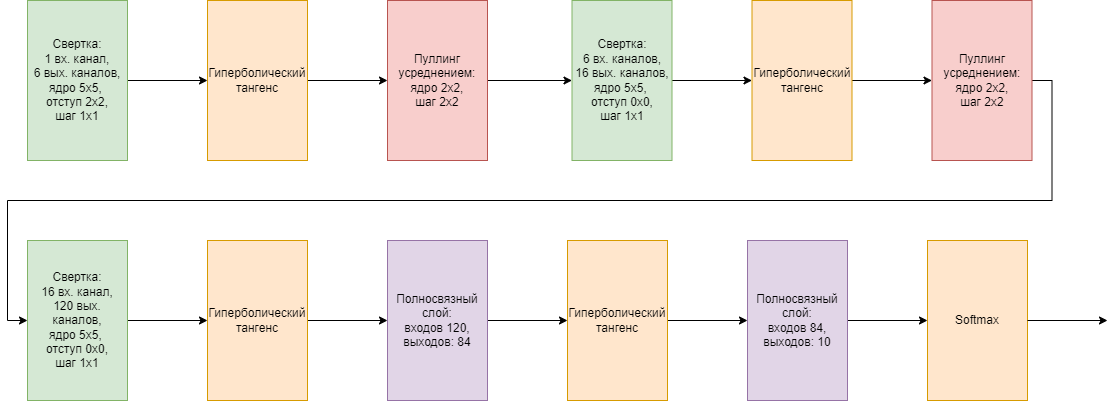

The diagram above was exported from draw.io. Its source (the exported page's mxGraphModel, read from the mxfile embedded in the PNG):
<mxGraphModel dx="528" dy="895" grid="1" gridSize="10" guides="1" tooltips="1" connect="1" arrows="1" fold="1" page="1" pageScale="1" pageWidth="1169" pageHeight="827" math="0" shadow="0">
  <root>
    <mxCell id="0" />
    <mxCell id="1" parent="0" />
    <mxCell id="8pAMGFTQ-A7czJRD4P4M-3" value="" style="edgeStyle=orthogonalEdgeStyle;rounded=0;orthogonalLoop=1;jettySize=auto;html=1;" parent="1" source="8pAMGFTQ-A7czJRD4P4M-1" edge="1">
      <mxGeometry relative="1" as="geometry">
        <mxPoint x="220" y="120" as="targetPoint" />
      </mxGeometry>
    </mxCell>
    <mxCell id="8pAMGFTQ-A7czJRD4P4M-1" value="Свертка:&lt;br&gt;1 вх. канал,&lt;br&gt;6 вых. каналов,&lt;br&gt;ядро 5х5, &lt;br&gt;отступ 2х2,&lt;br&gt;шаг 1х1" style="rounded=0;whiteSpace=wrap;html=1;fillColor=#d5e8d4;strokeColor=#82b366;" parent="1" vertex="1">
      <mxGeometry x="40" y="40" width="100" height="160" as="geometry" />
    </mxCell>
    <mxCell id="8pAMGFTQ-A7czJRD4P4M-6" style="edgeStyle=orthogonalEdgeStyle;rounded=0;orthogonalLoop=1;jettySize=auto;html=1;exitX=1;exitY=0.5;exitDx=0;exitDy=0;entryX=0;entryY=0.5;entryDx=0;entryDy=0;" parent="1" source="8pAMGFTQ-A7czJRD4P4M-4" target="8pAMGFTQ-A7czJRD4P4M-5" edge="1">
      <mxGeometry relative="1" as="geometry" />
    </mxCell>
    <mxCell id="8pAMGFTQ-A7czJRD4P4M-4" value="Гиперболический&lt;br&gt;тангенс" style="rounded=0;whiteSpace=wrap;html=1;fillColor=#ffe6cc;strokeColor=#d79b00;" parent="1" vertex="1">
      <mxGeometry x="220" y="40" width="100" height="160" as="geometry" />
    </mxCell>
    <mxCell id="8pAMGFTQ-A7czJRD4P4M-12" style="edgeStyle=orthogonalEdgeStyle;rounded=0;orthogonalLoop=1;jettySize=auto;html=1;exitX=1;exitY=0.5;exitDx=0;exitDy=0;entryX=0;entryY=0.5;entryDx=0;entryDy=0;" parent="1" source="8pAMGFTQ-A7czJRD4P4M-5" target="8pAMGFTQ-A7czJRD4P4M-8" edge="1">
      <mxGeometry relative="1" as="geometry" />
    </mxCell>
    <mxCell id="8pAMGFTQ-A7czJRD4P4M-5" value="Пуллинг усреднением:&lt;br&gt;ядро 2х2,&lt;br&gt;шаг 2х2" style="rounded=0;whiteSpace=wrap;html=1;fillColor=#f8cecc;strokeColor=#b85450;" parent="1" vertex="1">
      <mxGeometry x="400" y="40" width="100" height="160" as="geometry" />
    </mxCell>
    <mxCell id="8pAMGFTQ-A7czJRD4P4M-7" value="" style="edgeStyle=orthogonalEdgeStyle;rounded=0;orthogonalLoop=1;jettySize=auto;html=1;" parent="1" source="8pAMGFTQ-A7czJRD4P4M-8" edge="1">
      <mxGeometry relative="1" as="geometry">
        <mxPoint x="764.5" y="120" as="targetPoint" />
      </mxGeometry>
    </mxCell>
    <mxCell id="8pAMGFTQ-A7czJRD4P4M-8" value="Свертка:&lt;br&gt;6 вх. каналов,&lt;br&gt;16 вых. каналов,&lt;br&gt;ядро 5х5, &lt;br&gt;отступ 0х0,&lt;br&gt;шаг 1х1" style="rounded=0;whiteSpace=wrap;html=1;fillColor=#d5e8d4;strokeColor=#82b366;" parent="1" vertex="1">
      <mxGeometry x="584.5" y="40" width="100" height="160" as="geometry" />
    </mxCell>
    <mxCell id="8pAMGFTQ-A7czJRD4P4M-9" style="edgeStyle=orthogonalEdgeStyle;rounded=0;orthogonalLoop=1;jettySize=auto;html=1;exitX=1;exitY=0.5;exitDx=0;exitDy=0;entryX=0;entryY=0.5;entryDx=0;entryDy=0;" parent="1" source="8pAMGFTQ-A7czJRD4P4M-10" target="8pAMGFTQ-A7czJRD4P4M-11" edge="1">
      <mxGeometry relative="1" as="geometry" />
    </mxCell>
    <mxCell id="8pAMGFTQ-A7czJRD4P4M-10" value="Гиперболический&lt;br&gt;тангенс" style="rounded=0;whiteSpace=wrap;html=1;fillColor=#ffe6cc;strokeColor=#d79b00;" parent="1" vertex="1">
      <mxGeometry x="764.5" y="40" width="100" height="160" as="geometry" />
    </mxCell>
    <mxCell id="8pAMGFTQ-A7czJRD4P4M-30" style="edgeStyle=orthogonalEdgeStyle;rounded=0;orthogonalLoop=1;jettySize=auto;html=1;exitX=1;exitY=0.5;exitDx=0;exitDy=0;entryX=0;entryY=0.5;entryDx=0;entryDy=0;" parent="1" source="8pAMGFTQ-A7czJRD4P4M-11" target="8pAMGFTQ-A7czJRD4P4M-14" edge="1">
      <mxGeometry relative="1" as="geometry" />
    </mxCell>
    <mxCell id="8pAMGFTQ-A7czJRD4P4M-11" value="Пуллинг усреднением:&lt;br&gt;ядро 2х2,&lt;br&gt;шаг 2х2" style="rounded=0;whiteSpace=wrap;html=1;fillColor=#f8cecc;strokeColor=#b85450;" parent="1" vertex="1">
      <mxGeometry x="944.5" y="40" width="100" height="160" as="geometry" />
    </mxCell>
    <mxCell id="8pAMGFTQ-A7czJRD4P4M-13" value="" style="edgeStyle=orthogonalEdgeStyle;rounded=0;orthogonalLoop=1;jettySize=auto;html=1;" parent="1" source="8pAMGFTQ-A7czJRD4P4M-14" edge="1">
      <mxGeometry relative="1" as="geometry">
        <mxPoint x="220" y="360" as="targetPoint" />
      </mxGeometry>
    </mxCell>
    <mxCell id="8pAMGFTQ-A7czJRD4P4M-14" value="Свертка:&lt;br&gt;16 вх. канал,&lt;br&gt;120 вых. каналов,&lt;br&gt;ядро 5х5, &lt;br&gt;отступ 0х0,&lt;br&gt;шаг 1х1" style="rounded=0;whiteSpace=wrap;html=1;fillColor=#d5e8d4;strokeColor=#82b366;" parent="1" vertex="1">
      <mxGeometry x="40" y="280" width="100" height="160" as="geometry" />
    </mxCell>
    <mxCell id="8pAMGFTQ-A7czJRD4P4M-15" style="edgeStyle=orthogonalEdgeStyle;rounded=0;orthogonalLoop=1;jettySize=auto;html=1;exitX=1;exitY=0.5;exitDx=0;exitDy=0;entryX=0;entryY=0.5;entryDx=0;entryDy=0;" parent="1" source="8pAMGFTQ-A7czJRD4P4M-16" target="8pAMGFTQ-A7czJRD4P4M-22" edge="1">
      <mxGeometry relative="1" as="geometry">
        <mxPoint x="400" y="359.9999999999998" as="targetPoint" />
      </mxGeometry>
    </mxCell>
    <mxCell id="8pAMGFTQ-A7czJRD4P4M-16" value="Гиперболический&lt;br&gt;тангенс" style="rounded=0;whiteSpace=wrap;html=1;fillColor=#ffe6cc;strokeColor=#d79b00;" parent="1" vertex="1">
      <mxGeometry x="220" y="280" width="100" height="160" as="geometry" />
    </mxCell>
    <mxCell id="8pAMGFTQ-A7czJRD4P4M-24" value="" style="edgeStyle=orthogonalEdgeStyle;rounded=0;orthogonalLoop=1;jettySize=auto;html=1;" parent="1" source="8pAMGFTQ-A7czJRD4P4M-22" target="8pAMGFTQ-A7czJRD4P4M-23" edge="1">
      <mxGeometry relative="1" as="geometry" />
    </mxCell>
    <mxCell id="8pAMGFTQ-A7czJRD4P4M-22" value="Полносвязный слой:&lt;br&gt;входов 120,&lt;br&gt;выходов: 84" style="rounded=0;whiteSpace=wrap;html=1;fillColor=#e1d5e7;strokeColor=#9673a6;" parent="1" vertex="1">
      <mxGeometry x="400" y="280" width="100" height="160" as="geometry" />
    </mxCell>
    <mxCell id="8pAMGFTQ-A7czJRD4P4M-26" value="" style="edgeStyle=orthogonalEdgeStyle;rounded=0;orthogonalLoop=1;jettySize=auto;html=1;" parent="1" source="8pAMGFTQ-A7czJRD4P4M-23" target="8pAMGFTQ-A7czJRD4P4M-25" edge="1">
      <mxGeometry relative="1" as="geometry" />
    </mxCell>
    <mxCell id="8pAMGFTQ-A7czJRD4P4M-23" value="Гиперболический тангенс" style="rounded=0;whiteSpace=wrap;html=1;fillColor=#ffe6cc;strokeColor=#d79b00;" parent="1" vertex="1">
      <mxGeometry x="580" y="280" width="100" height="160" as="geometry" />
    </mxCell>
    <mxCell id="8pAMGFTQ-A7czJRD4P4M-28" value="" style="edgeStyle=orthogonalEdgeStyle;rounded=0;orthogonalLoop=1;jettySize=auto;html=1;" parent="1" source="8pAMGFTQ-A7czJRD4P4M-25" target="8pAMGFTQ-A7czJRD4P4M-27" edge="1">
      <mxGeometry relative="1" as="geometry" />
    </mxCell>
    <mxCell id="8pAMGFTQ-A7czJRD4P4M-25" value="Полносвязный слой:&lt;br&gt;входов 84,&lt;br&gt;выходов: 10" style="rounded=0;whiteSpace=wrap;html=1;fillColor=#e1d5e7;strokeColor=#9673a6;" parent="1" vertex="1">
      <mxGeometry x="760" y="280" width="100" height="160" as="geometry" />
    </mxCell>
    <mxCell id="8pAMGFTQ-A7czJRD4P4M-27" value="Softmax" style="rounded=0;whiteSpace=wrap;html=1;fillColor=#ffe6cc;strokeColor=#d79b00;" parent="1" vertex="1">
      <mxGeometry x="940" y="280" width="100" height="160" as="geometry" />
    </mxCell>
    <mxCell id="8pAMGFTQ-A7czJRD4P4M-29" value="" style="endArrow=classic;html=1;exitX=1;exitY=0.5;exitDx=0;exitDy=0;" parent="1" source="8pAMGFTQ-A7czJRD4P4M-27" edge="1">
      <mxGeometry width="50" height="50" relative="1" as="geometry">
        <mxPoint x="960" y="420" as="sourcePoint" />
        <mxPoint x="1120" y="360" as="targetPoint" />
      </mxGeometry>
    </mxCell>
  </root>
</mxGraphModel>